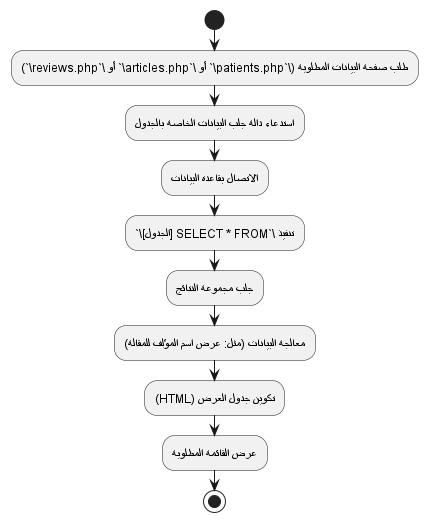

The diagram above was rendered by PlantUML. Its source (embedded in the PNG):
@startuml
skinparam defaultFontName Tajawal
start
:طلب صفحة البيانات المطلوبة (\`patients.php\` أو \`articles.php\` أو \`reviews.php\`);
:استدعاء دالة جلب البيانات الخاصة بالجدول;
:الاتصال بقاعدة البيانات;
:تنفيذ \`SELECT * FROM [الجدول]\`;
:جلب مجموعة النتائج;
:معالجة البيانات (مثل: عرض اسم المؤلف للمقالة);
:تكوين جدول العرض (HTML);
:عرض القائمة المطلوبة;
stop
@enduml